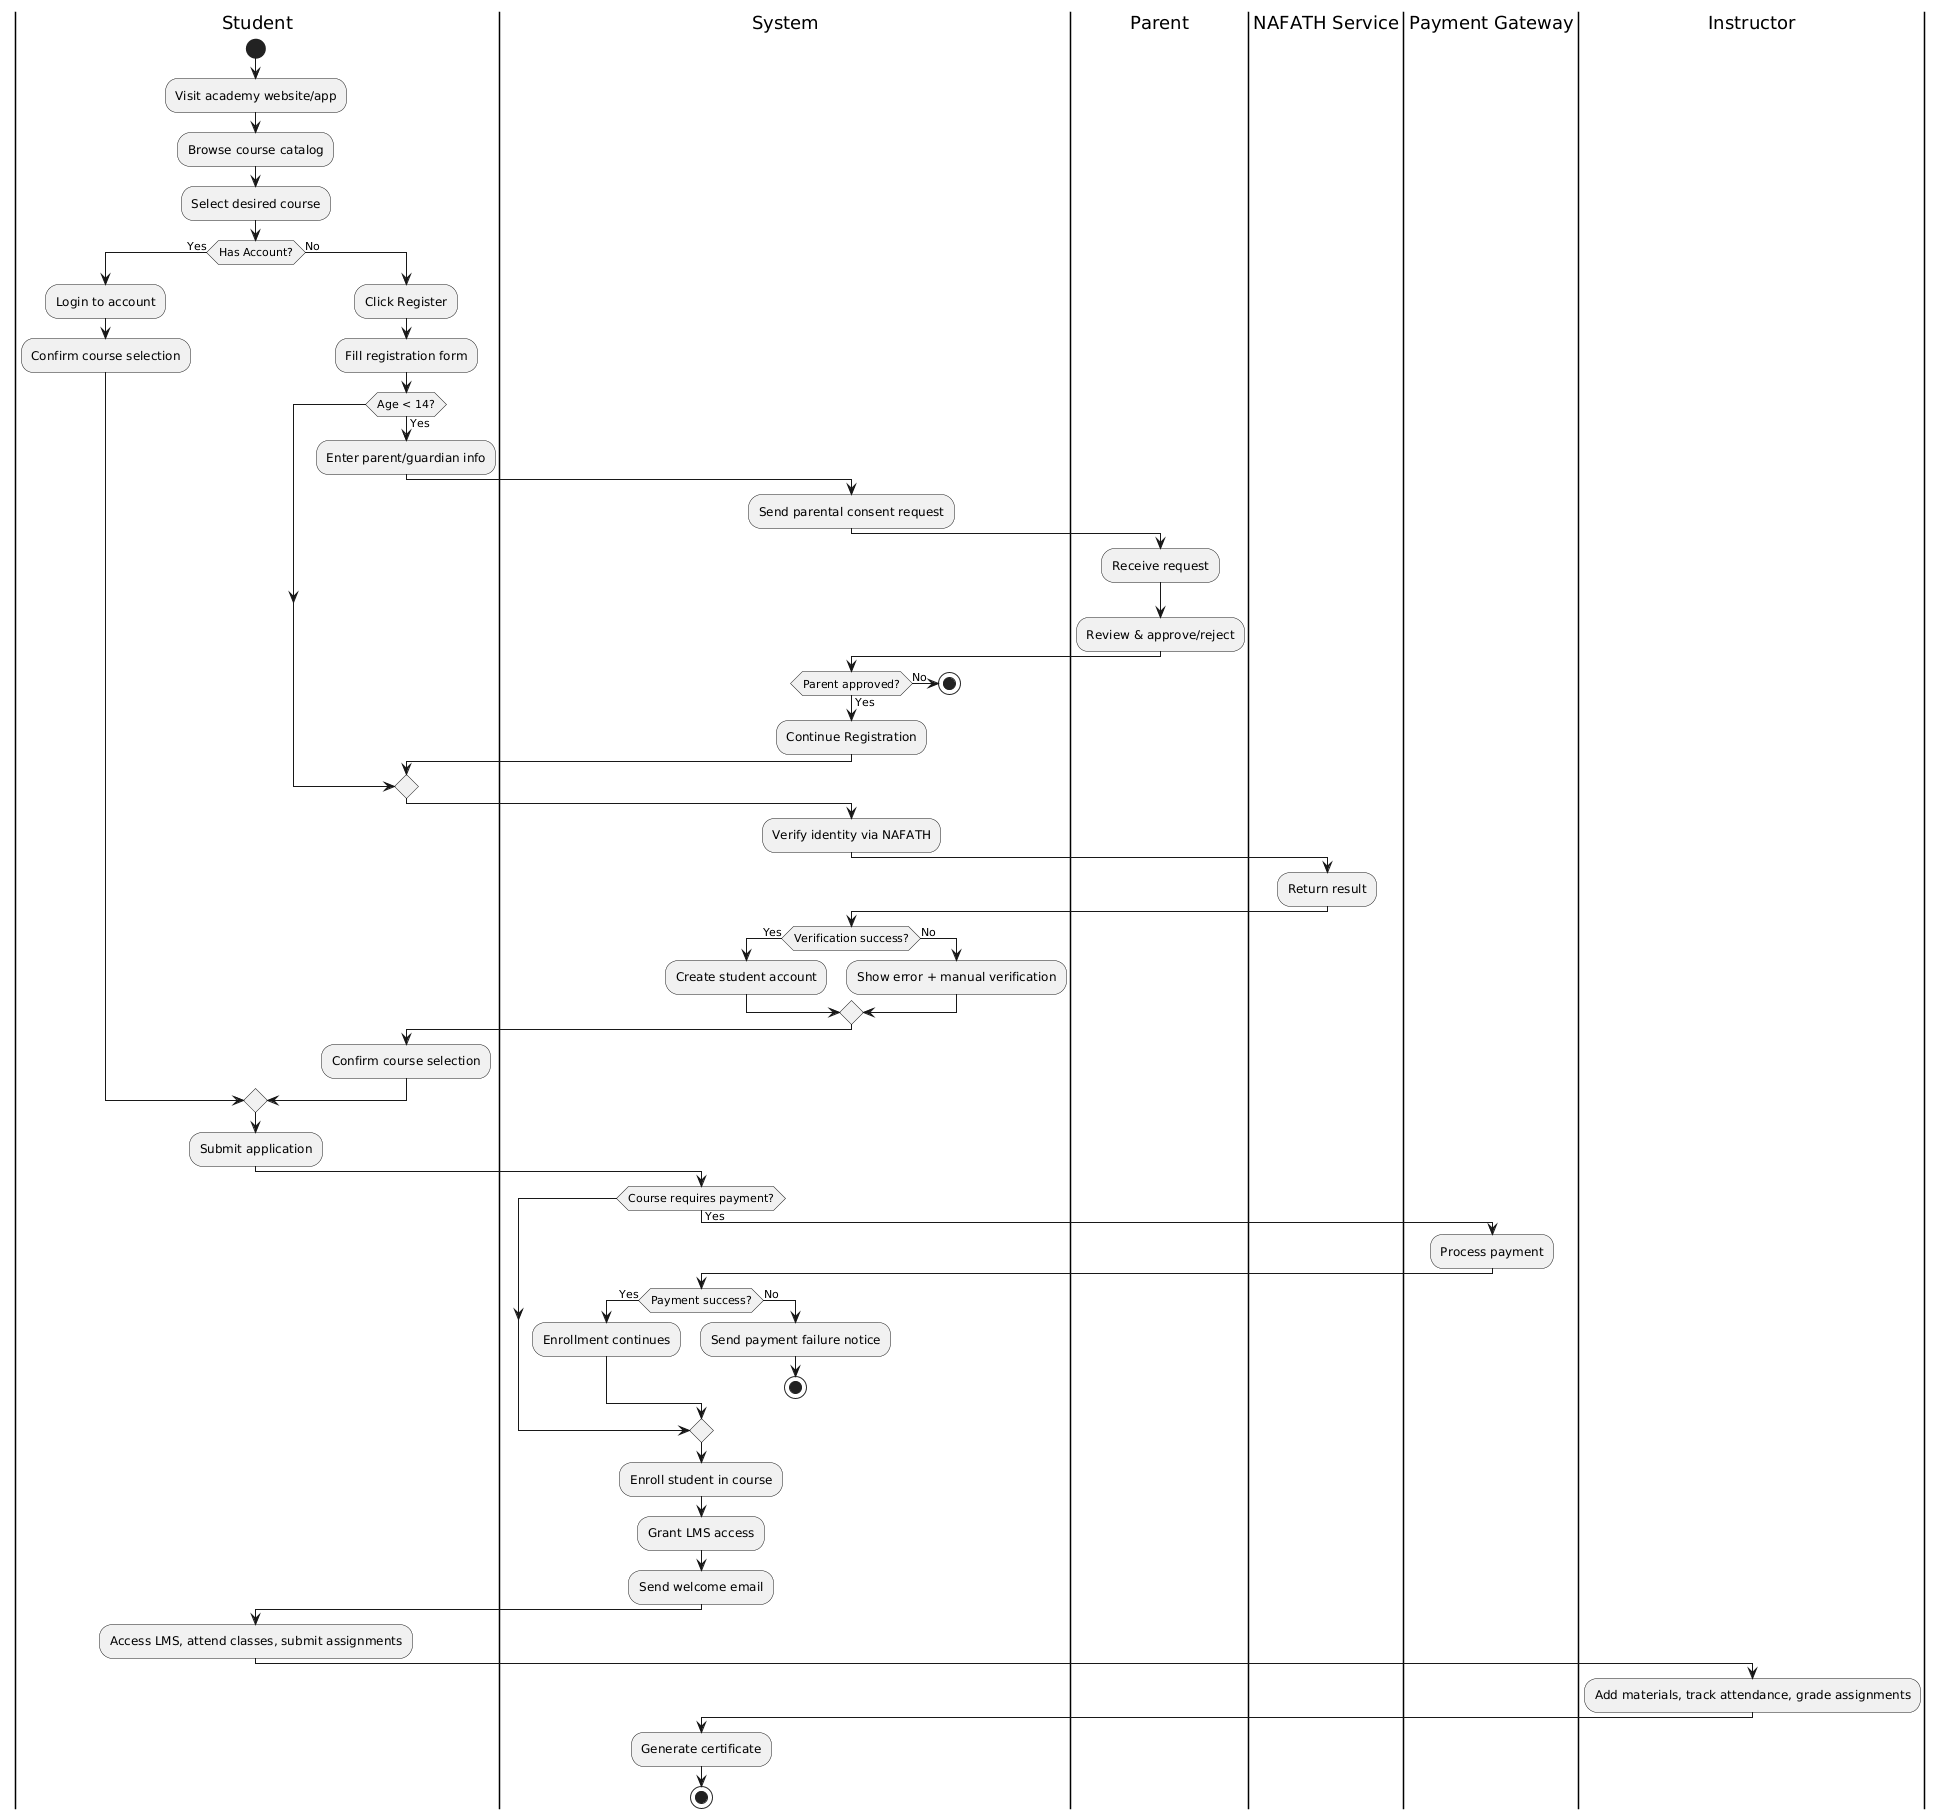

The diagram above was rendered by PlantUML. Its source (embedded in the PNG):
@startuml
|Student|
start
:Visit academy website/app;
:Browse course catalog;
:Select desired course;

if (Has Account?) then (Yes)
  :Login to account;
  :Confirm course selection;
else (No)
  :Click Register;
  :Fill registration form;

  if (Age < 14?) then (Yes)
    :Enter parent/guardian info;
    |System|
    :Send parental consent request;
    |Parent|
    :Receive request;
    :Review & approve/reject;
    |System|
    if (Parent approved?) then (Yes)
      :Continue Registration;
    else (No)
      stop
    endif
  endif

  |System|
  :Verify identity via NAFATH;
  |NAFATH Service|
  :Return result;
  |System|
  if (Verification success?) then (Yes)
    :Create student account;
  else (No)
    :Show error + manual verification;
  endif

  |Student|
  :Confirm course selection;
endif

|Student|
:Submit application;

|System|
if (Course requires payment?) then (Yes)
  |Payment Gateway|
  :Process payment;
  |System|
  if (Payment success?) then (Yes)
    :Enrollment continues;
  else (No)
    :Send payment failure notice;
    stop
  endif
endif

:Enroll student in course;
:Grant LMS access;
:Send welcome email;

|Student|
:Access LMS, attend classes, submit assignments;

|Instructor|
:Add materials, track attendance, grade assignments;

|System|
:Generate certificate;
stop
@enduml